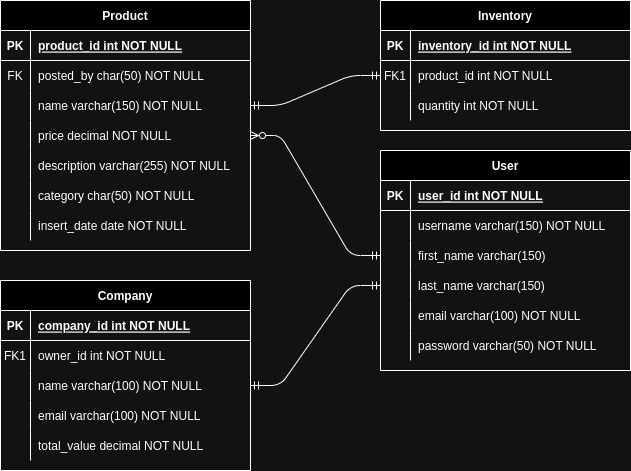

The diagram above was exported from draw.io. Its source (the exported page's mxGraphModel, read from the mxfile embedded in the PNG):
<mxGraphModel dx="1050" dy="604" grid="1" gridSize="10" guides="1" tooltips="1" connect="1" arrows="1" fold="1" page="1" pageScale="1" pageWidth="850" pageHeight="1100" math="0" shadow="0" extFonts="Permanent Marker^https://fonts.googleapis.com/css?family=Permanent+Marker">
  <root>
    <mxCell id="0" />
    <mxCell id="1" parent="0" />
    <mxCell id="C-vyLk0tnHw3VtMMgP7b-1" value="" style="edgeStyle=entityRelationEdgeStyle;endArrow=ERmandOne;startArrow=ERmandOne;endFill=0;startFill=0;entryX=0;entryY=0.5;entryDx=0;entryDy=0;exitX=1;exitY=0.5;exitDx=0;exitDy=0;" parent="1" source="C-vyLk0tnHw3VtMMgP7b-27" target="C-vyLk0tnHw3VtMMgP7b-6" edge="1">
      <mxGeometry width="100" height="100" relative="1" as="geometry">
        <mxPoint x="290" y="210" as="sourcePoint" />
        <mxPoint x="390" y="200" as="targetPoint" />
      </mxGeometry>
    </mxCell>
    <mxCell id="C-vyLk0tnHw3VtMMgP7b-2" value="Inventory" style="shape=table;startSize=30;container=1;collapsible=1;childLayout=tableLayout;fixedRows=1;rowLines=0;fontStyle=1;align=center;resizeLast=1;" parent="1" vertex="1">
      <mxGeometry x="410" y="40" width="250" height="130" as="geometry" />
    </mxCell>
    <mxCell id="C-vyLk0tnHw3VtMMgP7b-3" value="" style="shape=partialRectangle;collapsible=0;dropTarget=0;pointerEvents=0;fillColor=none;points=[[0,0.5],[1,0.5]];portConstraint=eastwest;top=0;left=0;right=0;bottom=1;" parent="C-vyLk0tnHw3VtMMgP7b-2" vertex="1">
      <mxGeometry y="30" width="250" height="30" as="geometry" />
    </mxCell>
    <mxCell id="C-vyLk0tnHw3VtMMgP7b-4" value="PK" style="shape=partialRectangle;overflow=hidden;connectable=0;fillColor=none;top=0;left=0;bottom=0;right=0;fontStyle=1;" parent="C-vyLk0tnHw3VtMMgP7b-3" vertex="1">
      <mxGeometry width="30" height="30" as="geometry">
        <mxRectangle width="30" height="30" as="alternateBounds" />
      </mxGeometry>
    </mxCell>
    <mxCell id="C-vyLk0tnHw3VtMMgP7b-5" value="inventory_id int NOT NULL " style="shape=partialRectangle;overflow=hidden;connectable=0;fillColor=none;top=0;left=0;bottom=0;right=0;align=left;spacingLeft=6;fontStyle=5;" parent="C-vyLk0tnHw3VtMMgP7b-3" vertex="1">
      <mxGeometry x="30" width="220" height="30" as="geometry">
        <mxRectangle width="220" height="30" as="alternateBounds" />
      </mxGeometry>
    </mxCell>
    <mxCell id="C-vyLk0tnHw3VtMMgP7b-6" value="" style="shape=partialRectangle;collapsible=0;dropTarget=0;pointerEvents=0;fillColor=none;points=[[0,0.5],[1,0.5]];portConstraint=eastwest;top=0;left=0;right=0;bottom=0;" parent="C-vyLk0tnHw3VtMMgP7b-2" vertex="1">
      <mxGeometry y="60" width="250" height="30" as="geometry" />
    </mxCell>
    <mxCell id="C-vyLk0tnHw3VtMMgP7b-7" value="FK1" style="shape=partialRectangle;overflow=hidden;connectable=0;fillColor=none;top=0;left=0;bottom=0;right=0;" parent="C-vyLk0tnHw3VtMMgP7b-6" vertex="1">
      <mxGeometry width="30" height="30" as="geometry">
        <mxRectangle width="30" height="30" as="alternateBounds" />
      </mxGeometry>
    </mxCell>
    <mxCell id="C-vyLk0tnHw3VtMMgP7b-8" value="product_id int NOT NULL" style="shape=partialRectangle;overflow=hidden;connectable=0;fillColor=none;top=0;left=0;bottom=0;right=0;align=left;spacingLeft=6;" parent="C-vyLk0tnHw3VtMMgP7b-6" vertex="1">
      <mxGeometry x="30" width="220" height="30" as="geometry">
        <mxRectangle width="220" height="30" as="alternateBounds" />
      </mxGeometry>
    </mxCell>
    <mxCell id="C-vyLk0tnHw3VtMMgP7b-9" value="" style="shape=partialRectangle;collapsible=0;dropTarget=0;pointerEvents=0;fillColor=none;points=[[0,0.5],[1,0.5]];portConstraint=eastwest;top=0;left=0;right=0;bottom=0;" parent="C-vyLk0tnHw3VtMMgP7b-2" vertex="1">
      <mxGeometry y="90" width="250" height="30" as="geometry" />
    </mxCell>
    <mxCell id="C-vyLk0tnHw3VtMMgP7b-10" value="" style="shape=partialRectangle;overflow=hidden;connectable=0;fillColor=none;top=0;left=0;bottom=0;right=0;" parent="C-vyLk0tnHw3VtMMgP7b-9" vertex="1">
      <mxGeometry width="30" height="30" as="geometry">
        <mxRectangle width="30" height="30" as="alternateBounds" />
      </mxGeometry>
    </mxCell>
    <mxCell id="C-vyLk0tnHw3VtMMgP7b-11" value="quantity int NOT NULL" style="shape=partialRectangle;overflow=hidden;connectable=0;fillColor=none;top=0;left=0;bottom=0;right=0;align=left;spacingLeft=6;" parent="C-vyLk0tnHw3VtMMgP7b-9" vertex="1">
      <mxGeometry x="30" width="220" height="30" as="geometry">
        <mxRectangle width="220" height="30" as="alternateBounds" />
      </mxGeometry>
    </mxCell>
    <mxCell id="C-vyLk0tnHw3VtMMgP7b-23" value="Product" style="shape=table;startSize=30;container=1;collapsible=1;childLayout=tableLayout;fixedRows=1;rowLines=0;fontStyle=1;align=center;resizeLast=1;" parent="1" vertex="1">
      <mxGeometry x="30" y="40" width="250" height="250" as="geometry" />
    </mxCell>
    <mxCell id="C-vyLk0tnHw3VtMMgP7b-24" value="" style="shape=partialRectangle;collapsible=0;dropTarget=0;pointerEvents=0;fillColor=none;points=[[0,0.5],[1,0.5]];portConstraint=eastwest;top=0;left=0;right=0;bottom=1;" parent="C-vyLk0tnHw3VtMMgP7b-23" vertex="1">
      <mxGeometry y="30" width="250" height="30" as="geometry" />
    </mxCell>
    <mxCell id="C-vyLk0tnHw3VtMMgP7b-25" value="PK" style="shape=partialRectangle;overflow=hidden;connectable=0;fillColor=none;top=0;left=0;bottom=0;right=0;fontStyle=1;" parent="C-vyLk0tnHw3VtMMgP7b-24" vertex="1">
      <mxGeometry width="30" height="30" as="geometry">
        <mxRectangle width="30" height="30" as="alternateBounds" />
      </mxGeometry>
    </mxCell>
    <mxCell id="C-vyLk0tnHw3VtMMgP7b-26" value="product_id int NOT NULL " style="shape=partialRectangle;overflow=hidden;connectable=0;fillColor=none;top=0;left=0;bottom=0;right=0;align=left;spacingLeft=6;fontStyle=5;" parent="C-vyLk0tnHw3VtMMgP7b-24" vertex="1">
      <mxGeometry x="30" width="220" height="30" as="geometry">
        <mxRectangle width="220" height="30" as="alternateBounds" />
      </mxGeometry>
    </mxCell>
    <mxCell id="YmbvtpObvBkzFj67YO9s-10" value="" style="shape=partialRectangle;collapsible=0;dropTarget=0;pointerEvents=0;fillColor=none;points=[[0,0.5],[1,0.5]];portConstraint=eastwest;top=0;left=0;right=0;bottom=0;" parent="C-vyLk0tnHw3VtMMgP7b-23" vertex="1">
      <mxGeometry y="60" width="250" height="30" as="geometry" />
    </mxCell>
    <mxCell id="YmbvtpObvBkzFj67YO9s-11" value="FK" style="shape=partialRectangle;overflow=hidden;connectable=0;fillColor=none;top=0;left=0;bottom=0;right=0;" parent="YmbvtpObvBkzFj67YO9s-10" vertex="1">
      <mxGeometry width="30" height="30" as="geometry">
        <mxRectangle width="30" height="30" as="alternateBounds" />
      </mxGeometry>
    </mxCell>
    <mxCell id="YmbvtpObvBkzFj67YO9s-12" value="posted_by char(50) NOT NULL" style="shape=partialRectangle;overflow=hidden;connectable=0;fillColor=none;top=0;left=0;bottom=0;right=0;align=left;spacingLeft=6;" parent="YmbvtpObvBkzFj67YO9s-10" vertex="1">
      <mxGeometry x="30" width="220" height="30" as="geometry">
        <mxRectangle width="220" height="30" as="alternateBounds" />
      </mxGeometry>
    </mxCell>
    <mxCell id="C-vyLk0tnHw3VtMMgP7b-27" value="" style="shape=partialRectangle;collapsible=0;dropTarget=0;pointerEvents=0;fillColor=none;points=[[0,0.5],[1,0.5]];portConstraint=eastwest;top=0;left=0;right=0;bottom=0;" parent="C-vyLk0tnHw3VtMMgP7b-23" vertex="1">
      <mxGeometry y="90" width="250" height="30" as="geometry" />
    </mxCell>
    <mxCell id="C-vyLk0tnHw3VtMMgP7b-28" value="" style="shape=partialRectangle;overflow=hidden;connectable=0;fillColor=none;top=0;left=0;bottom=0;right=0;" parent="C-vyLk0tnHw3VtMMgP7b-27" vertex="1">
      <mxGeometry width="30" height="30" as="geometry">
        <mxRectangle width="30" height="30" as="alternateBounds" />
      </mxGeometry>
    </mxCell>
    <mxCell id="C-vyLk0tnHw3VtMMgP7b-29" value="name varchar(150) NOT NULL" style="shape=partialRectangle;overflow=hidden;connectable=0;fillColor=none;top=0;left=0;bottom=0;right=0;align=left;spacingLeft=6;" parent="C-vyLk0tnHw3VtMMgP7b-27" vertex="1">
      <mxGeometry x="30" width="220" height="30" as="geometry">
        <mxRectangle width="220" height="30" as="alternateBounds" />
      </mxGeometry>
    </mxCell>
    <mxCell id="YmbvtpObvBkzFj67YO9s-1" value="" style="shape=partialRectangle;collapsible=0;dropTarget=0;pointerEvents=0;fillColor=none;points=[[0,0.5],[1,0.5]];portConstraint=eastwest;top=0;left=0;right=0;bottom=0;" parent="C-vyLk0tnHw3VtMMgP7b-23" vertex="1">
      <mxGeometry y="120" width="250" height="30" as="geometry" />
    </mxCell>
    <mxCell id="YmbvtpObvBkzFj67YO9s-2" value="" style="shape=partialRectangle;overflow=hidden;connectable=0;fillColor=none;top=0;left=0;bottom=0;right=0;" parent="YmbvtpObvBkzFj67YO9s-1" vertex="1">
      <mxGeometry width="30" height="30" as="geometry">
        <mxRectangle width="30" height="30" as="alternateBounds" />
      </mxGeometry>
    </mxCell>
    <mxCell id="YmbvtpObvBkzFj67YO9s-3" value="price decimal NOT NULL" style="shape=partialRectangle;overflow=hidden;connectable=0;fillColor=none;top=0;left=0;bottom=0;right=0;align=left;spacingLeft=6;" parent="YmbvtpObvBkzFj67YO9s-1" vertex="1">
      <mxGeometry x="30" width="220" height="30" as="geometry">
        <mxRectangle width="220" height="30" as="alternateBounds" />
      </mxGeometry>
    </mxCell>
    <mxCell id="YmbvtpObvBkzFj67YO9s-4" value="" style="shape=partialRectangle;collapsible=0;dropTarget=0;pointerEvents=0;fillColor=none;points=[[0,0.5],[1,0.5]];portConstraint=eastwest;top=0;left=0;right=0;bottom=0;" parent="C-vyLk0tnHw3VtMMgP7b-23" vertex="1">
      <mxGeometry y="150" width="250" height="30" as="geometry" />
    </mxCell>
    <mxCell id="YmbvtpObvBkzFj67YO9s-5" value="" style="shape=partialRectangle;overflow=hidden;connectable=0;fillColor=none;top=0;left=0;bottom=0;right=0;" parent="YmbvtpObvBkzFj67YO9s-4" vertex="1">
      <mxGeometry width="30" height="30" as="geometry">
        <mxRectangle width="30" height="30" as="alternateBounds" />
      </mxGeometry>
    </mxCell>
    <mxCell id="YmbvtpObvBkzFj67YO9s-6" value="description varchar(255) NOT NULL" style="shape=partialRectangle;overflow=hidden;connectable=0;fillColor=none;top=0;left=0;bottom=0;right=0;align=left;spacingLeft=6;" parent="YmbvtpObvBkzFj67YO9s-4" vertex="1">
      <mxGeometry x="30" width="220" height="30" as="geometry">
        <mxRectangle width="220" height="30" as="alternateBounds" />
      </mxGeometry>
    </mxCell>
    <mxCell id="YmbvtpObvBkzFj67YO9s-7" value="" style="shape=partialRectangle;collapsible=0;dropTarget=0;pointerEvents=0;fillColor=none;points=[[0,0.5],[1,0.5]];portConstraint=eastwest;top=0;left=0;right=0;bottom=0;" parent="C-vyLk0tnHw3VtMMgP7b-23" vertex="1">
      <mxGeometry y="180" width="250" height="30" as="geometry" />
    </mxCell>
    <mxCell id="YmbvtpObvBkzFj67YO9s-8" value="" style="shape=partialRectangle;overflow=hidden;connectable=0;fillColor=none;top=0;left=0;bottom=0;right=0;" parent="YmbvtpObvBkzFj67YO9s-7" vertex="1">
      <mxGeometry width="30" height="30" as="geometry">
        <mxRectangle width="30" height="30" as="alternateBounds" />
      </mxGeometry>
    </mxCell>
    <mxCell id="YmbvtpObvBkzFj67YO9s-9" value="category char(50) NOT NULL" style="shape=partialRectangle;overflow=hidden;connectable=0;fillColor=none;top=0;left=0;bottom=0;right=0;align=left;spacingLeft=6;" parent="YmbvtpObvBkzFj67YO9s-7" vertex="1">
      <mxGeometry x="30" width="220" height="30" as="geometry">
        <mxRectangle width="220" height="30" as="alternateBounds" />
      </mxGeometry>
    </mxCell>
    <mxCell id="YmbvtpObvBkzFj67YO9s-70" value="" style="shape=partialRectangle;collapsible=0;dropTarget=0;pointerEvents=0;fillColor=none;points=[[0,0.5],[1,0.5]];portConstraint=eastwest;top=0;left=0;right=0;bottom=0;" parent="C-vyLk0tnHw3VtMMgP7b-23" vertex="1">
      <mxGeometry y="210" width="250" height="30" as="geometry" />
    </mxCell>
    <mxCell id="YmbvtpObvBkzFj67YO9s-71" value="" style="shape=partialRectangle;overflow=hidden;connectable=0;fillColor=none;top=0;left=0;bottom=0;right=0;" parent="YmbvtpObvBkzFj67YO9s-70" vertex="1">
      <mxGeometry width="30" height="30" as="geometry">
        <mxRectangle width="30" height="30" as="alternateBounds" />
      </mxGeometry>
    </mxCell>
    <mxCell id="YmbvtpObvBkzFj67YO9s-72" value="insert_date date NOT NULL" style="shape=partialRectangle;overflow=hidden;connectable=0;fillColor=none;top=0;left=0;bottom=0;right=0;align=left;spacingLeft=6;" parent="YmbvtpObvBkzFj67YO9s-70" vertex="1">
      <mxGeometry x="30" width="220" height="30" as="geometry">
        <mxRectangle width="220" height="30" as="alternateBounds" />
      </mxGeometry>
    </mxCell>
    <mxCell id="YmbvtpObvBkzFj67YO9s-13" value="Company" style="shape=table;startSize=30;container=1;collapsible=1;childLayout=tableLayout;fixedRows=1;rowLines=0;fontStyle=1;align=center;resizeLast=1;" parent="1" vertex="1">
      <mxGeometry x="30" y="320" width="250" height="190" as="geometry" />
    </mxCell>
    <mxCell id="YmbvtpObvBkzFj67YO9s-14" value="" style="shape=partialRectangle;collapsible=0;dropTarget=0;pointerEvents=0;fillColor=none;points=[[0,0.5],[1,0.5]];portConstraint=eastwest;top=0;left=0;right=0;bottom=1;" parent="YmbvtpObvBkzFj67YO9s-13" vertex="1">
      <mxGeometry y="30" width="250" height="30" as="geometry" />
    </mxCell>
    <mxCell id="YmbvtpObvBkzFj67YO9s-15" value="PK" style="shape=partialRectangle;overflow=hidden;connectable=0;fillColor=none;top=0;left=0;bottom=0;right=0;fontStyle=1;" parent="YmbvtpObvBkzFj67YO9s-14" vertex="1">
      <mxGeometry width="30" height="30" as="geometry">
        <mxRectangle width="30" height="30" as="alternateBounds" />
      </mxGeometry>
    </mxCell>
    <mxCell id="YmbvtpObvBkzFj67YO9s-16" value="company_id int NOT NULL " style="shape=partialRectangle;overflow=hidden;connectable=0;fillColor=none;top=0;left=0;bottom=0;right=0;align=left;spacingLeft=6;fontStyle=5;" parent="YmbvtpObvBkzFj67YO9s-14" vertex="1">
      <mxGeometry x="30" width="220" height="30" as="geometry">
        <mxRectangle width="220" height="30" as="alternateBounds" />
      </mxGeometry>
    </mxCell>
    <mxCell id="YmbvtpObvBkzFj67YO9s-17" value="" style="shape=partialRectangle;collapsible=0;dropTarget=0;pointerEvents=0;fillColor=none;points=[[0,0.5],[1,0.5]];portConstraint=eastwest;top=0;left=0;right=0;bottom=0;" parent="YmbvtpObvBkzFj67YO9s-13" vertex="1">
      <mxGeometry y="60" width="250" height="30" as="geometry" />
    </mxCell>
    <mxCell id="YmbvtpObvBkzFj67YO9s-18" value="FK1" style="shape=partialRectangle;overflow=hidden;connectable=0;fillColor=none;top=0;left=0;bottom=0;right=0;" parent="YmbvtpObvBkzFj67YO9s-17" vertex="1">
      <mxGeometry width="30" height="30" as="geometry">
        <mxRectangle width="30" height="30" as="alternateBounds" />
      </mxGeometry>
    </mxCell>
    <mxCell id="YmbvtpObvBkzFj67YO9s-19" value="owner_id int NOT NULL" style="shape=partialRectangle;overflow=hidden;connectable=0;fillColor=none;top=0;left=0;bottom=0;right=0;align=left;spacingLeft=6;" parent="YmbvtpObvBkzFj67YO9s-17" vertex="1">
      <mxGeometry x="30" width="220" height="30" as="geometry">
        <mxRectangle width="220" height="30" as="alternateBounds" />
      </mxGeometry>
    </mxCell>
    <mxCell id="YmbvtpObvBkzFj67YO9s-20" value="" style="shape=partialRectangle;collapsible=0;dropTarget=0;pointerEvents=0;fillColor=none;points=[[0,0.5],[1,0.5]];portConstraint=eastwest;top=0;left=0;right=0;bottom=0;" parent="YmbvtpObvBkzFj67YO9s-13" vertex="1">
      <mxGeometry y="90" width="250" height="30" as="geometry" />
    </mxCell>
    <mxCell id="YmbvtpObvBkzFj67YO9s-21" value="" style="shape=partialRectangle;overflow=hidden;connectable=0;fillColor=none;top=0;left=0;bottom=0;right=0;" parent="YmbvtpObvBkzFj67YO9s-20" vertex="1">
      <mxGeometry width="30" height="30" as="geometry">
        <mxRectangle width="30" height="30" as="alternateBounds" />
      </mxGeometry>
    </mxCell>
    <mxCell id="YmbvtpObvBkzFj67YO9s-22" value="name varchar(100) NOT NULL" style="shape=partialRectangle;overflow=hidden;connectable=0;fillColor=none;top=0;left=0;bottom=0;right=0;align=left;spacingLeft=6;" parent="YmbvtpObvBkzFj67YO9s-20" vertex="1">
      <mxGeometry x="30" width="220" height="30" as="geometry">
        <mxRectangle width="220" height="30" as="alternateBounds" />
      </mxGeometry>
    </mxCell>
    <mxCell id="YmbvtpObvBkzFj67YO9s-26" value="" style="shape=partialRectangle;collapsible=0;dropTarget=0;pointerEvents=0;fillColor=none;points=[[0,0.5],[1,0.5]];portConstraint=eastwest;top=0;left=0;right=0;bottom=0;" parent="YmbvtpObvBkzFj67YO9s-13" vertex="1">
      <mxGeometry y="120" width="250" height="30" as="geometry" />
    </mxCell>
    <mxCell id="YmbvtpObvBkzFj67YO9s-27" value="" style="shape=partialRectangle;overflow=hidden;connectable=0;fillColor=none;top=0;left=0;bottom=0;right=0;" parent="YmbvtpObvBkzFj67YO9s-26" vertex="1">
      <mxGeometry width="30" height="30" as="geometry">
        <mxRectangle width="30" height="30" as="alternateBounds" />
      </mxGeometry>
    </mxCell>
    <mxCell id="YmbvtpObvBkzFj67YO9s-28" value="email varchar(100) NOT NULL" style="shape=partialRectangle;overflow=hidden;connectable=0;fillColor=none;top=0;left=0;bottom=0;right=0;align=left;spacingLeft=6;" parent="YmbvtpObvBkzFj67YO9s-26" vertex="1">
      <mxGeometry x="30" width="220" height="30" as="geometry">
        <mxRectangle width="220" height="30" as="alternateBounds" />
      </mxGeometry>
    </mxCell>
    <mxCell id="YmbvtpObvBkzFj67YO9s-29" value="" style="shape=partialRectangle;collapsible=0;dropTarget=0;pointerEvents=0;fillColor=none;points=[[0,0.5],[1,0.5]];portConstraint=eastwest;top=0;left=0;right=0;bottom=0;" parent="YmbvtpObvBkzFj67YO9s-13" vertex="1">
      <mxGeometry y="150" width="250" height="30" as="geometry" />
    </mxCell>
    <mxCell id="YmbvtpObvBkzFj67YO9s-30" value="" style="shape=partialRectangle;overflow=hidden;connectable=0;fillColor=none;top=0;left=0;bottom=0;right=0;" parent="YmbvtpObvBkzFj67YO9s-29" vertex="1">
      <mxGeometry width="30" height="30" as="geometry">
        <mxRectangle width="30" height="30" as="alternateBounds" />
      </mxGeometry>
    </mxCell>
    <mxCell id="YmbvtpObvBkzFj67YO9s-31" value="total_value decimal NOT NULL" style="shape=partialRectangle;overflow=hidden;connectable=0;fillColor=none;top=0;left=0;bottom=0;right=0;align=left;spacingLeft=6;" parent="YmbvtpObvBkzFj67YO9s-29" vertex="1">
      <mxGeometry x="30" width="220" height="30" as="geometry">
        <mxRectangle width="220" height="30" as="alternateBounds" />
      </mxGeometry>
    </mxCell>
    <mxCell id="YmbvtpObvBkzFj67YO9s-32" value="User" style="shape=table;startSize=30;container=1;collapsible=1;childLayout=tableLayout;fixedRows=1;rowLines=0;fontStyle=1;align=center;resizeLast=1;" parent="1" vertex="1">
      <mxGeometry x="410" y="190" width="250" height="220" as="geometry" />
    </mxCell>
    <mxCell id="YmbvtpObvBkzFj67YO9s-33" value="" style="shape=partialRectangle;collapsible=0;dropTarget=0;pointerEvents=0;fillColor=none;points=[[0,0.5],[1,0.5]];portConstraint=eastwest;top=0;left=0;right=0;bottom=1;" parent="YmbvtpObvBkzFj67YO9s-32" vertex="1">
      <mxGeometry y="30" width="250" height="30" as="geometry" />
    </mxCell>
    <mxCell id="YmbvtpObvBkzFj67YO9s-34" value="PK" style="shape=partialRectangle;overflow=hidden;connectable=0;fillColor=none;top=0;left=0;bottom=0;right=0;fontStyle=1;" parent="YmbvtpObvBkzFj67YO9s-33" vertex="1">
      <mxGeometry width="30" height="30" as="geometry">
        <mxRectangle width="30" height="30" as="alternateBounds" />
      </mxGeometry>
    </mxCell>
    <mxCell id="YmbvtpObvBkzFj67YO9s-35" value="user_id int NOT NULL " style="shape=partialRectangle;overflow=hidden;connectable=0;fillColor=none;top=0;left=0;bottom=0;right=0;align=left;spacingLeft=6;fontStyle=5;" parent="YmbvtpObvBkzFj67YO9s-33" vertex="1">
      <mxGeometry x="30" width="220" height="30" as="geometry">
        <mxRectangle width="220" height="30" as="alternateBounds" />
      </mxGeometry>
    </mxCell>
    <mxCell id="YmbvtpObvBkzFj67YO9s-36" value="" style="shape=partialRectangle;collapsible=0;dropTarget=0;pointerEvents=0;fillColor=none;points=[[0,0.5],[1,0.5]];portConstraint=eastwest;top=0;left=0;right=0;bottom=0;" parent="YmbvtpObvBkzFj67YO9s-32" vertex="1">
      <mxGeometry y="60" width="250" height="30" as="geometry" />
    </mxCell>
    <mxCell id="YmbvtpObvBkzFj67YO9s-37" value="" style="shape=partialRectangle;overflow=hidden;connectable=0;fillColor=none;top=0;left=0;bottom=0;right=0;" parent="YmbvtpObvBkzFj67YO9s-36" vertex="1">
      <mxGeometry width="30" height="30" as="geometry">
        <mxRectangle width="30" height="30" as="alternateBounds" />
      </mxGeometry>
    </mxCell>
    <mxCell id="YmbvtpObvBkzFj67YO9s-38" value="username varchar(150) NOT NULL" style="shape=partialRectangle;overflow=hidden;connectable=0;fillColor=none;top=0;left=0;bottom=0;right=0;align=left;spacingLeft=6;" parent="YmbvtpObvBkzFj67YO9s-36" vertex="1">
      <mxGeometry x="30" width="220" height="30" as="geometry">
        <mxRectangle width="220" height="30" as="alternateBounds" />
      </mxGeometry>
    </mxCell>
    <mxCell id="YmbvtpObvBkzFj67YO9s-39" value="" style="shape=partialRectangle;collapsible=0;dropTarget=0;pointerEvents=0;fillColor=none;points=[[0,0.5],[1,0.5]];portConstraint=eastwest;top=0;left=0;right=0;bottom=0;" parent="YmbvtpObvBkzFj67YO9s-32" vertex="1">
      <mxGeometry y="90" width="250" height="30" as="geometry" />
    </mxCell>
    <mxCell id="YmbvtpObvBkzFj67YO9s-40" value="" style="shape=partialRectangle;overflow=hidden;connectable=0;fillColor=none;top=0;left=0;bottom=0;right=0;" parent="YmbvtpObvBkzFj67YO9s-39" vertex="1">
      <mxGeometry width="30" height="30" as="geometry">
        <mxRectangle width="30" height="30" as="alternateBounds" />
      </mxGeometry>
    </mxCell>
    <mxCell id="YmbvtpObvBkzFj67YO9s-41" value="first_name varchar(150)" style="shape=partialRectangle;overflow=hidden;connectable=0;fillColor=none;top=0;left=0;bottom=0;right=0;align=left;spacingLeft=6;" parent="YmbvtpObvBkzFj67YO9s-39" vertex="1">
      <mxGeometry x="30" width="220" height="30" as="geometry">
        <mxRectangle width="220" height="30" as="alternateBounds" />
      </mxGeometry>
    </mxCell>
    <mxCell id="YmbvtpObvBkzFj67YO9s-45" value="" style="shape=partialRectangle;collapsible=0;dropTarget=0;pointerEvents=0;fillColor=none;points=[[0,0.5],[1,0.5]];portConstraint=eastwest;top=0;left=0;right=0;bottom=0;" parent="YmbvtpObvBkzFj67YO9s-32" vertex="1">
      <mxGeometry y="120" width="250" height="30" as="geometry" />
    </mxCell>
    <mxCell id="YmbvtpObvBkzFj67YO9s-46" value="" style="shape=partialRectangle;overflow=hidden;connectable=0;fillColor=none;top=0;left=0;bottom=0;right=0;" parent="YmbvtpObvBkzFj67YO9s-45" vertex="1">
      <mxGeometry width="30" height="30" as="geometry">
        <mxRectangle width="30" height="30" as="alternateBounds" />
      </mxGeometry>
    </mxCell>
    <mxCell id="YmbvtpObvBkzFj67YO9s-47" value="last_name varchar(150)" style="shape=partialRectangle;overflow=hidden;connectable=0;fillColor=none;top=0;left=0;bottom=0;right=0;align=left;spacingLeft=6;" parent="YmbvtpObvBkzFj67YO9s-45" vertex="1">
      <mxGeometry x="30" width="220" height="30" as="geometry">
        <mxRectangle width="220" height="30" as="alternateBounds" />
      </mxGeometry>
    </mxCell>
    <mxCell id="YmbvtpObvBkzFj67YO9s-42" value="" style="shape=partialRectangle;collapsible=0;dropTarget=0;pointerEvents=0;fillColor=none;points=[[0,0.5],[1,0.5]];portConstraint=eastwest;top=0;left=0;right=0;bottom=0;" parent="YmbvtpObvBkzFj67YO9s-32" vertex="1">
      <mxGeometry y="150" width="250" height="30" as="geometry" />
    </mxCell>
    <mxCell id="YmbvtpObvBkzFj67YO9s-43" value="" style="shape=partialRectangle;overflow=hidden;connectable=0;fillColor=none;top=0;left=0;bottom=0;right=0;" parent="YmbvtpObvBkzFj67YO9s-42" vertex="1">
      <mxGeometry width="30" height="30" as="geometry">
        <mxRectangle width="30" height="30" as="alternateBounds" />
      </mxGeometry>
    </mxCell>
    <mxCell id="YmbvtpObvBkzFj67YO9s-44" value="email varchar(100) NOT NULL" style="shape=partialRectangle;overflow=hidden;connectable=0;fillColor=none;top=0;left=0;bottom=0;right=0;align=left;spacingLeft=6;" parent="YmbvtpObvBkzFj67YO9s-42" vertex="1">
      <mxGeometry x="30" width="220" height="30" as="geometry">
        <mxRectangle width="220" height="30" as="alternateBounds" />
      </mxGeometry>
    </mxCell>
    <mxCell id="YmbvtpObvBkzFj67YO9s-51" value="" style="shape=partialRectangle;collapsible=0;dropTarget=0;pointerEvents=0;fillColor=none;points=[[0,0.5],[1,0.5]];portConstraint=eastwest;top=0;left=0;right=0;bottom=0;" parent="YmbvtpObvBkzFj67YO9s-32" vertex="1">
      <mxGeometry y="180" width="250" height="30" as="geometry" />
    </mxCell>
    <mxCell id="YmbvtpObvBkzFj67YO9s-52" value="" style="shape=partialRectangle;overflow=hidden;connectable=0;fillColor=none;top=0;left=0;bottom=0;right=0;" parent="YmbvtpObvBkzFj67YO9s-51" vertex="1">
      <mxGeometry width="30" height="30" as="geometry">
        <mxRectangle width="30" height="30" as="alternateBounds" />
      </mxGeometry>
    </mxCell>
    <mxCell id="YmbvtpObvBkzFj67YO9s-53" value="password varchar(50) NOT NULL" style="shape=partialRectangle;overflow=hidden;connectable=0;fillColor=none;top=0;left=0;bottom=0;right=0;align=left;spacingLeft=6;" parent="YmbvtpObvBkzFj67YO9s-51" vertex="1">
      <mxGeometry x="30" width="220" height="30" as="geometry">
        <mxRectangle width="220" height="30" as="alternateBounds" />
      </mxGeometry>
    </mxCell>
    <mxCell id="YmbvtpObvBkzFj67YO9s-59" value="" style="edgeStyle=entityRelationEdgeStyle;endArrow=ERmandOne;startArrow=ERzeroToMany;endFill=0;startFill=0;exitX=1;exitY=0.5;exitDx=0;exitDy=0;entryX=0;entryY=0.5;entryDx=0;entryDy=0;" parent="1" source="YmbvtpObvBkzFj67YO9s-1" target="YmbvtpObvBkzFj67YO9s-39" edge="1">
      <mxGeometry width="100" height="100" relative="1" as="geometry">
        <mxPoint x="410" y="290" as="sourcePoint" />
        <mxPoint x="510" y="280" as="targetPoint" />
      </mxGeometry>
    </mxCell>
    <mxCell id="YmbvtpObvBkzFj67YO9s-63" value="" style="edgeStyle=entityRelationEdgeStyle;endArrow=ERmandOne;startArrow=ERmandOne;endFill=0;startFill=0;exitX=1;exitY=0.5;exitDx=0;exitDy=0;entryX=0;entryY=0.5;entryDx=0;entryDy=0;" parent="1" source="YmbvtpObvBkzFj67YO9s-20" target="YmbvtpObvBkzFj67YO9s-45" edge="1">
      <mxGeometry width="100" height="100" relative="1" as="geometry">
        <mxPoint x="310" y="540" as="sourcePoint" />
        <mxPoint x="420" y="700" as="targetPoint" />
        <Array as="points">
          <mxPoint x="400" y="730" />
        </Array>
      </mxGeometry>
    </mxCell>
  </root>
</mxGraphModel>